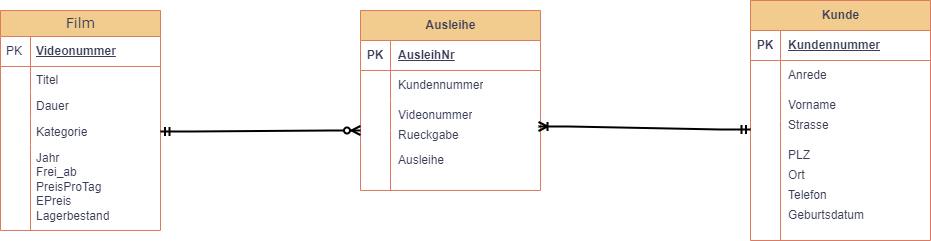

The diagram above was exported from draw.io. Its source (the exported page's mxGraphModel, read from the mxfile embedded in the PNG):
<mxGraphModel dx="1151" dy="964" grid="1" gridSize="10" guides="1" tooltips="1" connect="1" arrows="1" fold="1" page="1" pageScale="1" pageWidth="1100" pageHeight="850" background="none" math="0" shadow="0">
  <root>
    <mxCell id="0" />
    <mxCell id="1" parent="0" />
    <mxCell id="2e49270ec7c68f3f-80" value="Film" style="swimlane;html=1;fontStyle=0;childLayout=stackLayout;horizontal=1;startSize=26;fillColor=#F2CC8F;horizontalStack=0;resizeParent=1;resizeLast=0;collapsible=1;marginBottom=0;swimlaneFillColor=#ffffff;align=center;rounded=0;shadow=0;comic=0;labelBackgroundColor=none;strokeWidth=1;fontFamily=Verdana;fontSize=14;strokeColor=#E07A5F;fontColor=#393C56;" parent="1" vertex="1">
      <mxGeometry x="20" y="300" width="160" height="220" as="geometry" />
    </mxCell>
    <mxCell id="2e49270ec7c68f3f-81" value="Videonummer" style="shape=partialRectangle;top=0;left=0;right=0;bottom=1;html=1;align=left;verticalAlign=middle;fillColor=none;spacingLeft=34;spacingRight=4;whiteSpace=wrap;overflow=hidden;rotatable=0;points=[[0,0.5],[1,0.5]];portConstraint=eastwest;dropTarget=0;fontStyle=5;labelBackgroundColor=none;strokeColor=#E07A5F;fontColor=#393C56;" parent="2e49270ec7c68f3f-80" vertex="1">
      <mxGeometry y="26" width="160" height="30" as="geometry" />
    </mxCell>
    <mxCell id="2e49270ec7c68f3f-82" value="PK" style="shape=partialRectangle;top=0;left=0;bottom=0;html=1;fillColor=none;align=left;verticalAlign=middle;spacingLeft=4;spacingRight=4;whiteSpace=wrap;overflow=hidden;rotatable=0;points=[];portConstraint=eastwest;part=1;labelBackgroundColor=none;strokeColor=#E07A5F;fontColor=#393C56;" parent="2e49270ec7c68f3f-81" vertex="1" connectable="0">
      <mxGeometry width="30" height="30" as="geometry" />
    </mxCell>
    <mxCell id="2e49270ec7c68f3f-83" value="Titel" style="shape=partialRectangle;top=0;left=0;right=0;bottom=0;html=1;align=left;verticalAlign=top;fillColor=none;spacingLeft=34;spacingRight=4;whiteSpace=wrap;overflow=hidden;rotatable=0;points=[[0,0.5],[1,0.5]];portConstraint=eastwest;dropTarget=0;labelBackgroundColor=none;strokeColor=#E07A5F;fontColor=#393C56;" parent="2e49270ec7c68f3f-80" vertex="1">
      <mxGeometry y="56" width="160" height="26" as="geometry" />
    </mxCell>
    <mxCell id="2e49270ec7c68f3f-84" value="" style="shape=partialRectangle;top=0;left=0;bottom=0;html=1;fillColor=none;align=left;verticalAlign=top;spacingLeft=4;spacingRight=4;whiteSpace=wrap;overflow=hidden;rotatable=0;points=[];portConstraint=eastwest;part=1;labelBackgroundColor=none;strokeColor=#E07A5F;fontColor=#393C56;" parent="2e49270ec7c68f3f-83" vertex="1" connectable="0">
      <mxGeometry width="30" height="26" as="geometry" />
    </mxCell>
    <mxCell id="2e49270ec7c68f3f-85" value="Dauer" style="shape=partialRectangle;top=0;left=0;right=0;bottom=0;html=1;align=left;verticalAlign=top;fillColor=none;spacingLeft=34;spacingRight=4;whiteSpace=wrap;overflow=hidden;rotatable=0;points=[[0,0.5],[1,0.5]];portConstraint=eastwest;dropTarget=0;labelBackgroundColor=none;strokeColor=#E07A5F;fontColor=#393C56;" parent="2e49270ec7c68f3f-80" vertex="1">
      <mxGeometry y="82" width="160" height="26" as="geometry" />
    </mxCell>
    <mxCell id="2e49270ec7c68f3f-86" value="" style="shape=partialRectangle;top=0;left=0;bottom=0;html=1;fillColor=none;align=left;verticalAlign=top;spacingLeft=4;spacingRight=4;whiteSpace=wrap;overflow=hidden;rotatable=0;points=[];portConstraint=eastwest;part=1;labelBackgroundColor=none;strokeColor=#E07A5F;fontColor=#393C56;" parent="2e49270ec7c68f3f-85" vertex="1" connectable="0">
      <mxGeometry width="30" height="26" as="geometry" />
    </mxCell>
    <mxCell id="2e49270ec7c68f3f-87" value="Kategorie" style="shape=partialRectangle;top=0;left=0;right=0;bottom=0;html=1;align=left;verticalAlign=top;fillColor=none;spacingLeft=34;spacingRight=4;whiteSpace=wrap;overflow=hidden;rotatable=0;points=[[0,0.5],[1,0.5]];portConstraint=eastwest;dropTarget=0;labelBackgroundColor=none;strokeColor=#E07A5F;fontColor=#393C56;" parent="2e49270ec7c68f3f-80" vertex="1">
      <mxGeometry y="108" width="160" height="26" as="geometry" />
    </mxCell>
    <mxCell id="2e49270ec7c68f3f-88" value="" style="shape=partialRectangle;top=0;left=0;bottom=0;html=1;fillColor=none;align=left;verticalAlign=top;spacingLeft=4;spacingRight=4;whiteSpace=wrap;overflow=hidden;rotatable=0;points=[];portConstraint=eastwest;part=1;labelBackgroundColor=none;strokeColor=#E07A5F;fontColor=#393C56;" parent="2e49270ec7c68f3f-87" vertex="1" connectable="0">
      <mxGeometry width="30" height="26" as="geometry" />
    </mxCell>
    <mxCell id="2e49270ec7c68f3f-89" value="Jahr&lt;div&gt;&lt;div&gt;Frei_ab&lt;/div&gt;&lt;div&gt;PreisProTag&lt;/div&gt;&lt;div&gt;EPreis&lt;/div&gt;&lt;div&gt;Lagerbestand&lt;/div&gt;&lt;/div&gt;" style="shape=partialRectangle;top=0;left=0;right=0;bottom=0;html=1;align=left;verticalAlign=top;fillColor=none;spacingLeft=34;spacingRight=4;whiteSpace=wrap;overflow=hidden;rotatable=0;points=[[0,0.5],[1,0.5]];portConstraint=eastwest;dropTarget=0;labelBackgroundColor=none;strokeColor=#E07A5F;fontColor=#393C56;" parent="2e49270ec7c68f3f-80" vertex="1">
      <mxGeometry y="134" width="160" height="86" as="geometry" />
    </mxCell>
    <mxCell id="2e49270ec7c68f3f-90" value="" style="shape=partialRectangle;top=0;left=0;bottom=0;html=1;fillColor=none;align=left;verticalAlign=top;spacingLeft=4;spacingRight=4;whiteSpace=wrap;overflow=hidden;rotatable=0;points=[];portConstraint=eastwest;part=1;labelBackgroundColor=none;strokeColor=#E07A5F;fontColor=#393C56;" parent="2e49270ec7c68f3f-89" vertex="1" connectable="0">
      <mxGeometry width="30" height="86" as="geometry" />
    </mxCell>
    <mxCell id="eZr70IZ8PyXtbHI78EJy-17" value="Ausleihe" style="shape=table;startSize=30;container=1;collapsible=1;childLayout=tableLayout;fixedRows=1;rowLines=0;fontStyle=1;align=center;resizeLast=1;html=1;labelBackgroundColor=none;fillColor=#F2CC8F;strokeColor=#E07A5F;fontColor=#393C56;" vertex="1" parent="1">
      <mxGeometry x="380" y="300" width="180" height="180" as="geometry" />
    </mxCell>
    <mxCell id="eZr70IZ8PyXtbHI78EJy-18" value="" style="shape=tableRow;horizontal=0;startSize=0;swimlaneHead=0;swimlaneBody=0;fillColor=none;collapsible=0;dropTarget=0;points=[[0,0.5],[1,0.5]];portConstraint=eastwest;top=0;left=0;right=0;bottom=1;labelBackgroundColor=none;strokeColor=#E07A5F;fontColor=#393C56;" vertex="1" parent="eZr70IZ8PyXtbHI78EJy-17">
      <mxGeometry y="30" width="180" height="30" as="geometry" />
    </mxCell>
    <mxCell id="eZr70IZ8PyXtbHI78EJy-19" value="PK" style="shape=partialRectangle;connectable=0;fillColor=none;top=0;left=0;bottom=0;right=0;fontStyle=1;overflow=hidden;whiteSpace=wrap;html=1;labelBackgroundColor=none;strokeColor=#E07A5F;fontColor=#393C56;" vertex="1" parent="eZr70IZ8PyXtbHI78EJy-18">
      <mxGeometry width="30" height="30" as="geometry">
        <mxRectangle width="30" height="30" as="alternateBounds" />
      </mxGeometry>
    </mxCell>
    <mxCell id="eZr70IZ8PyXtbHI78EJy-20" value="AusleihNr" style="shape=partialRectangle;connectable=0;fillColor=none;top=0;left=0;bottom=0;right=0;align=left;spacingLeft=6;fontStyle=5;overflow=hidden;whiteSpace=wrap;html=1;labelBackgroundColor=none;strokeColor=#E07A5F;fontColor=#393C56;" vertex="1" parent="eZr70IZ8PyXtbHI78EJy-18">
      <mxGeometry x="30" width="150" height="30" as="geometry">
        <mxRectangle width="150" height="30" as="alternateBounds" />
      </mxGeometry>
    </mxCell>
    <mxCell id="eZr70IZ8PyXtbHI78EJy-21" value="" style="shape=tableRow;horizontal=0;startSize=0;swimlaneHead=0;swimlaneBody=0;fillColor=none;collapsible=0;dropTarget=0;points=[[0,0.5],[1,0.5]];portConstraint=eastwest;top=0;left=0;right=0;bottom=0;labelBackgroundColor=none;strokeColor=#E07A5F;fontColor=#393C56;" vertex="1" parent="eZr70IZ8PyXtbHI78EJy-17">
      <mxGeometry y="60" width="180" height="30" as="geometry" />
    </mxCell>
    <mxCell id="eZr70IZ8PyXtbHI78EJy-22" value="" style="shape=partialRectangle;connectable=0;fillColor=none;top=0;left=0;bottom=0;right=0;editable=1;overflow=hidden;whiteSpace=wrap;html=1;labelBackgroundColor=none;strokeColor=#E07A5F;fontColor=#393C56;" vertex="1" parent="eZr70IZ8PyXtbHI78EJy-21">
      <mxGeometry width="30" height="30" as="geometry">
        <mxRectangle width="30" height="30" as="alternateBounds" />
      </mxGeometry>
    </mxCell>
    <mxCell id="eZr70IZ8PyXtbHI78EJy-23" value="Kundennummer" style="shape=partialRectangle;connectable=0;fillColor=none;top=0;left=0;bottom=0;right=0;align=left;spacingLeft=6;overflow=hidden;whiteSpace=wrap;html=1;labelBackgroundColor=none;strokeColor=#E07A5F;fontColor=#393C56;" vertex="1" parent="eZr70IZ8PyXtbHI78EJy-21">
      <mxGeometry x="30" width="150" height="30" as="geometry">
        <mxRectangle width="150" height="30" as="alternateBounds" />
      </mxGeometry>
    </mxCell>
    <mxCell id="eZr70IZ8PyXtbHI78EJy-24" value="" style="shape=tableRow;horizontal=0;startSize=0;swimlaneHead=0;swimlaneBody=0;fillColor=none;collapsible=0;dropTarget=0;points=[[0,0.5],[1,0.5]];portConstraint=eastwest;top=0;left=0;right=0;bottom=0;labelBackgroundColor=none;strokeColor=#E07A5F;fontColor=#393C56;" vertex="1" parent="eZr70IZ8PyXtbHI78EJy-17">
      <mxGeometry y="90" width="180" height="30" as="geometry" />
    </mxCell>
    <mxCell id="eZr70IZ8PyXtbHI78EJy-25" value="" style="shape=partialRectangle;connectable=0;fillColor=none;top=0;left=0;bottom=0;right=0;editable=1;overflow=hidden;whiteSpace=wrap;html=1;labelBackgroundColor=none;strokeColor=#E07A5F;fontColor=#393C56;" vertex="1" parent="eZr70IZ8PyXtbHI78EJy-24">
      <mxGeometry width="30" height="30" as="geometry">
        <mxRectangle width="30" height="30" as="alternateBounds" />
      </mxGeometry>
    </mxCell>
    <mxCell id="eZr70IZ8PyXtbHI78EJy-26" value="Videonummer" style="shape=partialRectangle;connectable=0;fillColor=none;top=0;left=0;bottom=0;right=0;align=left;spacingLeft=6;overflow=hidden;whiteSpace=wrap;html=1;labelBackgroundColor=none;strokeColor=#E07A5F;fontColor=#393C56;" vertex="1" parent="eZr70IZ8PyXtbHI78EJy-24">
      <mxGeometry x="30" width="150" height="30" as="geometry">
        <mxRectangle width="150" height="30" as="alternateBounds" />
      </mxGeometry>
    </mxCell>
    <mxCell id="eZr70IZ8PyXtbHI78EJy-27" value="" style="shape=tableRow;horizontal=0;startSize=0;swimlaneHead=0;swimlaneBody=0;fillColor=none;collapsible=0;dropTarget=0;points=[[0,0.5],[1,0.5]];portConstraint=eastwest;top=0;left=0;right=0;bottom=0;labelBackgroundColor=none;strokeColor=#E07A5F;fontColor=#393C56;" vertex="1" parent="eZr70IZ8PyXtbHI78EJy-17">
      <mxGeometry y="120" width="180" height="60" as="geometry" />
    </mxCell>
    <mxCell id="eZr70IZ8PyXtbHI78EJy-28" value="" style="shape=partialRectangle;connectable=0;fillColor=none;top=0;left=0;bottom=0;right=0;editable=1;overflow=hidden;whiteSpace=wrap;html=1;labelBackgroundColor=none;strokeColor=#E07A5F;fontColor=#393C56;" vertex="1" parent="eZr70IZ8PyXtbHI78EJy-27">
      <mxGeometry width="30" height="60" as="geometry">
        <mxRectangle width="30" height="60" as="alternateBounds" />
      </mxGeometry>
    </mxCell>
    <mxCell id="eZr70IZ8PyXtbHI78EJy-29" value="Ausleihe" style="shape=partialRectangle;connectable=0;fillColor=none;top=0;left=0;bottom=0;right=0;align=left;spacingLeft=6;overflow=hidden;whiteSpace=wrap;html=1;labelBackgroundColor=none;strokeColor=#E07A5F;fontColor=#393C56;" vertex="1" parent="eZr70IZ8PyXtbHI78EJy-27">
      <mxGeometry x="30" width="150" height="60" as="geometry">
        <mxRectangle width="150" height="60" as="alternateBounds" />
      </mxGeometry>
    </mxCell>
    <mxCell id="eZr70IZ8PyXtbHI78EJy-30" value="Kunde" style="shape=table;startSize=30;container=1;collapsible=1;childLayout=tableLayout;fixedRows=1;rowLines=0;fontStyle=1;align=center;resizeLast=1;html=1;labelBackgroundColor=none;fillColor=#F2CC8F;strokeColor=#E07A5F;fontColor=#393C56;" vertex="1" parent="1">
      <mxGeometry x="770" y="290" width="180" height="240" as="geometry" />
    </mxCell>
    <mxCell id="eZr70IZ8PyXtbHI78EJy-31" value="" style="shape=tableRow;horizontal=0;startSize=0;swimlaneHead=0;swimlaneBody=0;fillColor=none;collapsible=0;dropTarget=0;points=[[0,0.5],[1,0.5]];portConstraint=eastwest;top=0;left=0;right=0;bottom=1;labelBackgroundColor=none;strokeColor=#E07A5F;fontColor=#393C56;" vertex="1" parent="eZr70IZ8PyXtbHI78EJy-30">
      <mxGeometry y="30" width="180" height="30" as="geometry" />
    </mxCell>
    <mxCell id="eZr70IZ8PyXtbHI78EJy-32" value="PK" style="shape=partialRectangle;connectable=0;fillColor=none;top=0;left=0;bottom=0;right=0;fontStyle=1;overflow=hidden;whiteSpace=wrap;html=1;labelBackgroundColor=none;strokeColor=#E07A5F;fontColor=#393C56;" vertex="1" parent="eZr70IZ8PyXtbHI78EJy-31">
      <mxGeometry width="30" height="30" as="geometry">
        <mxRectangle width="30" height="30" as="alternateBounds" />
      </mxGeometry>
    </mxCell>
    <mxCell id="eZr70IZ8PyXtbHI78EJy-33" value="Kundennummer" style="shape=partialRectangle;connectable=0;fillColor=none;top=0;left=0;bottom=0;right=0;align=left;spacingLeft=6;fontStyle=5;overflow=hidden;whiteSpace=wrap;html=1;labelBackgroundColor=none;strokeColor=#E07A5F;fontColor=#393C56;" vertex="1" parent="eZr70IZ8PyXtbHI78EJy-31">
      <mxGeometry x="30" width="150" height="30" as="geometry">
        <mxRectangle width="150" height="30" as="alternateBounds" />
      </mxGeometry>
    </mxCell>
    <mxCell id="eZr70IZ8PyXtbHI78EJy-34" value="" style="shape=tableRow;horizontal=0;startSize=0;swimlaneHead=0;swimlaneBody=0;fillColor=none;collapsible=0;dropTarget=0;points=[[0,0.5],[1,0.5]];portConstraint=eastwest;top=0;left=0;right=0;bottom=0;labelBackgroundColor=none;strokeColor=#E07A5F;fontColor=#393C56;" vertex="1" parent="eZr70IZ8PyXtbHI78EJy-30">
      <mxGeometry y="60" width="180" height="30" as="geometry" />
    </mxCell>
    <mxCell id="eZr70IZ8PyXtbHI78EJy-35" value="" style="shape=partialRectangle;connectable=0;fillColor=none;top=0;left=0;bottom=0;right=0;editable=1;overflow=hidden;whiteSpace=wrap;html=1;labelBackgroundColor=none;strokeColor=#E07A5F;fontColor=#393C56;" vertex="1" parent="eZr70IZ8PyXtbHI78EJy-34">
      <mxGeometry width="30" height="30" as="geometry">
        <mxRectangle width="30" height="30" as="alternateBounds" />
      </mxGeometry>
    </mxCell>
    <mxCell id="eZr70IZ8PyXtbHI78EJy-36" value="Anrede" style="shape=partialRectangle;connectable=0;fillColor=none;top=0;left=0;bottom=0;right=0;align=left;spacingLeft=6;overflow=hidden;whiteSpace=wrap;html=1;labelBackgroundColor=none;strokeColor=#E07A5F;fontColor=#393C56;" vertex="1" parent="eZr70IZ8PyXtbHI78EJy-34">
      <mxGeometry x="30" width="150" height="30" as="geometry">
        <mxRectangle width="150" height="30" as="alternateBounds" />
      </mxGeometry>
    </mxCell>
    <mxCell id="eZr70IZ8PyXtbHI78EJy-37" value="" style="shape=tableRow;horizontal=0;startSize=0;swimlaneHead=0;swimlaneBody=0;fillColor=none;collapsible=0;dropTarget=0;points=[[0,0.5],[1,0.5]];portConstraint=eastwest;top=0;left=0;right=0;bottom=0;labelBackgroundColor=none;strokeColor=#E07A5F;fontColor=#393C56;" vertex="1" parent="eZr70IZ8PyXtbHI78EJy-30">
      <mxGeometry y="90" width="180" height="30" as="geometry" />
    </mxCell>
    <mxCell id="eZr70IZ8PyXtbHI78EJy-38" value="" style="shape=partialRectangle;connectable=0;fillColor=none;top=0;left=0;bottom=0;right=0;editable=1;overflow=hidden;whiteSpace=wrap;html=1;labelBackgroundColor=none;strokeColor=#E07A5F;fontColor=#393C56;" vertex="1" parent="eZr70IZ8PyXtbHI78EJy-37">
      <mxGeometry width="30" height="30" as="geometry">
        <mxRectangle width="30" height="30" as="alternateBounds" />
      </mxGeometry>
    </mxCell>
    <mxCell id="eZr70IZ8PyXtbHI78EJy-39" value="Vorname" style="shape=partialRectangle;connectable=0;fillColor=none;top=0;left=0;bottom=0;right=0;align=left;spacingLeft=6;overflow=hidden;whiteSpace=wrap;html=1;labelBackgroundColor=none;strokeColor=#E07A5F;fontColor=#393C56;" vertex="1" parent="eZr70IZ8PyXtbHI78EJy-37">
      <mxGeometry x="30" width="150" height="30" as="geometry">
        <mxRectangle width="150" height="30" as="alternateBounds" />
      </mxGeometry>
    </mxCell>
    <mxCell id="eZr70IZ8PyXtbHI78EJy-40" value="" style="shape=tableRow;horizontal=0;startSize=0;swimlaneHead=0;swimlaneBody=0;fillColor=none;collapsible=0;dropTarget=0;points=[[0,0.5],[1,0.5]];portConstraint=eastwest;top=0;left=0;right=0;bottom=0;labelBackgroundColor=none;strokeColor=#E07A5F;fontColor=#393C56;" vertex="1" parent="eZr70IZ8PyXtbHI78EJy-30">
      <mxGeometry y="120" width="180" height="120" as="geometry" />
    </mxCell>
    <mxCell id="eZr70IZ8PyXtbHI78EJy-41" value="" style="shape=partialRectangle;connectable=0;fillColor=none;top=0;left=0;bottom=0;right=0;editable=1;overflow=hidden;whiteSpace=wrap;html=1;labelBackgroundColor=none;strokeColor=#E07A5F;fontColor=#393C56;" vertex="1" parent="eZr70IZ8PyXtbHI78EJy-40">
      <mxGeometry width="30" height="120" as="geometry">
        <mxRectangle width="30" height="120" as="alternateBounds" />
      </mxGeometry>
    </mxCell>
    <mxCell id="eZr70IZ8PyXtbHI78EJy-42" value="" style="shape=partialRectangle;connectable=0;fillColor=none;top=0;left=0;bottom=0;right=0;align=left;spacingLeft=6;overflow=hidden;whiteSpace=wrap;html=1;labelBackgroundColor=none;strokeColor=#E07A5F;fontColor=#393C56;" vertex="1" parent="eZr70IZ8PyXtbHI78EJy-40">
      <mxGeometry x="30" width="150" height="120" as="geometry">
        <mxRectangle width="150" height="120" as="alternateBounds" />
      </mxGeometry>
    </mxCell>
    <mxCell id="eZr70IZ8PyXtbHI78EJy-43" value="Rueckgabe" style="shape=partialRectangle;connectable=0;fillColor=none;top=0;left=0;bottom=0;right=0;align=left;spacingLeft=6;overflow=hidden;whiteSpace=wrap;html=1;labelBackgroundColor=none;strokeColor=#E07A5F;fontColor=#393C56;" vertex="1" parent="1">
      <mxGeometry x="410" y="410" width="150" height="30" as="geometry">
        <mxRectangle width="150" height="30" as="alternateBounds" />
      </mxGeometry>
    </mxCell>
    <mxCell id="eZr70IZ8PyXtbHI78EJy-44" value="Strasse" style="shape=partialRectangle;connectable=0;fillColor=none;top=0;left=0;bottom=0;right=0;align=left;spacingLeft=6;overflow=hidden;whiteSpace=wrap;html=1;labelBackgroundColor=none;strokeColor=#E07A5F;fontColor=#393C56;" vertex="1" parent="1">
      <mxGeometry x="800" y="400" width="150" height="30" as="geometry">
        <mxRectangle width="150" height="30" as="alternateBounds" />
      </mxGeometry>
    </mxCell>
    <mxCell id="eZr70IZ8PyXtbHI78EJy-45" value="PLZ" style="shape=partialRectangle;connectable=0;fillColor=none;top=0;left=0;bottom=0;right=0;align=left;spacingLeft=6;overflow=hidden;whiteSpace=wrap;html=1;labelBackgroundColor=none;strokeColor=#E07A5F;fontColor=#393C56;" vertex="1" parent="1">
      <mxGeometry x="800" y="430" width="150" height="30" as="geometry">
        <mxRectangle width="150" height="30" as="alternateBounds" />
      </mxGeometry>
    </mxCell>
    <mxCell id="eZr70IZ8PyXtbHI78EJy-46" value="Ort" style="shape=partialRectangle;connectable=0;fillColor=none;top=0;left=0;bottom=0;right=0;align=left;spacingLeft=6;overflow=hidden;whiteSpace=wrap;html=1;labelBackgroundColor=none;strokeColor=#E07A5F;fontColor=#393C56;" vertex="1" parent="1">
      <mxGeometry x="800" y="450" width="150" height="30" as="geometry">
        <mxRectangle width="150" height="30" as="alternateBounds" />
      </mxGeometry>
    </mxCell>
    <mxCell id="eZr70IZ8PyXtbHI78EJy-47" value="Telefon" style="shape=partialRectangle;connectable=0;fillColor=none;top=0;left=0;bottom=0;right=0;align=left;spacingLeft=6;overflow=hidden;whiteSpace=wrap;html=1;labelBackgroundColor=none;strokeColor=#E07A5F;fontColor=#393C56;" vertex="1" parent="1">
      <mxGeometry x="800" y="470" width="150" height="30" as="geometry">
        <mxRectangle width="150" height="30" as="alternateBounds" />
      </mxGeometry>
    </mxCell>
    <mxCell id="eZr70IZ8PyXtbHI78EJy-48" value="Geburtsdatum" style="shape=partialRectangle;connectable=0;fillColor=none;top=0;left=0;bottom=0;right=0;align=left;spacingLeft=6;overflow=hidden;whiteSpace=wrap;html=1;labelBackgroundColor=none;strokeColor=#E07A5F;fontColor=#393C56;" vertex="1" parent="1">
      <mxGeometry x="800" y="490" width="150" height="30" as="geometry">
        <mxRectangle width="150" height="30" as="alternateBounds" />
      </mxGeometry>
    </mxCell>
    <mxCell id="eZr70IZ8PyXtbHI78EJy-50" value="" style="edgeStyle=entityRelationEdgeStyle;fontSize=12;html=1;endArrow=ERzeroToMany;startArrow=ERmandOne;rounded=0;strokeColor=#000000;fontColor=#393C56;fillColor=#F2CC8F;strokeWidth=2;exitX=1;exitY=0.5;exitDx=0;exitDy=0;" edge="1" parent="1" source="2e49270ec7c68f3f-87">
      <mxGeometry width="100" height="100" relative="1" as="geometry">
        <mxPoint x="180" y="470" as="sourcePoint" />
        <mxPoint x="380" y="420" as="targetPoint" />
      </mxGeometry>
    </mxCell>
    <mxCell id="eZr70IZ8PyXtbHI78EJy-51" value="" style="edgeStyle=entityRelationEdgeStyle;fontSize=12;html=1;endArrow=ERoneToMany;startArrow=ERmandOne;rounded=0;strokeColor=#000000;fontColor=#393C56;fillColor=#F2CC8F;entryX=0.989;entryY=0.867;entryDx=0;entryDy=0;exitX=0;exitY=0.075;exitDx=0;exitDy=0;exitPerimeter=0;strokeWidth=2;entryPerimeter=0;" edge="1" parent="1" source="eZr70IZ8PyXtbHI78EJy-40" target="eZr70IZ8PyXtbHI78EJy-24">
      <mxGeometry width="100" height="100" relative="1" as="geometry">
        <mxPoint x="630" y="460" as="sourcePoint" />
        <mxPoint x="730" y="360" as="targetPoint" />
        <Array as="points">
          <mxPoint x="670" y="475" />
          <mxPoint x="710" y="530" />
        </Array>
      </mxGeometry>
    </mxCell>
  </root>
</mxGraphModel>